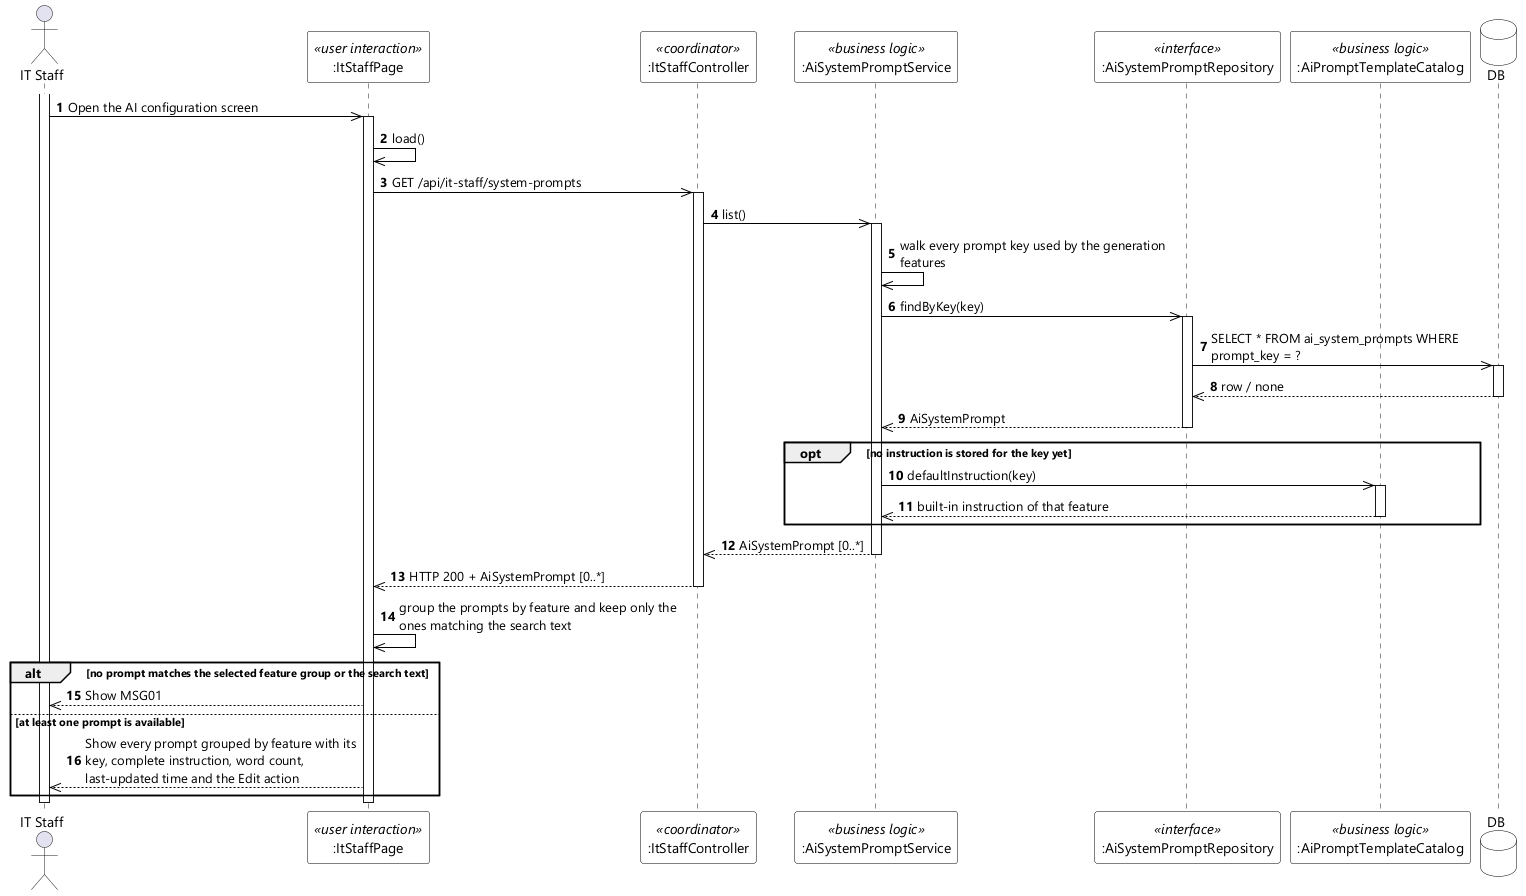

The diagram above was rendered by PlantUML. Its source (embedded in the PNG):
@startuml UC-100 View System Prompts - Sequence Diagram (stereo)
skinparamlocked dpi 96
skinparam defaultFontName "Segoe UI"
skinparam shadowing false
skinparam ParticipantBackgroundColor #FFFFFF
skinparam ParticipantBorderColor #000000
skinparam DatabaseBackgroundColor #FFFFFF
skinparam DatabaseBorderColor #000000
skinparam ArrowColor #000000
skinparam sequenceMessageAlign left
skinparam maxMessageSize 280

actor "IT Staff" as STAFF
participant ":ItStaffPage" as UI <<user interaction>>
participant ":ItStaffController" as CTL <<coordinator>>
participant ":AiSystemPromptService" as SVC <<business logic>>
participant ":AiSystemPromptRepository" as REPO <<interface>>
participant ":AiPromptTemplateCatalog" as CATALOG <<business logic>>
database DB

autonumber
activate STAFF
STAFF ->> UI : Open the AI configuration screen
activate UI
UI ->> UI : load()
UI ->> CTL : GET /api/it-staff/system-prompts
activate CTL
CTL ->> SVC : list()
activate SVC
SVC ->> SVC : walk every prompt key used by the generation features
SVC ->> REPO : findByKey(key)
activate REPO
REPO ->> DB : SELECT * FROM ai_system_prompts WHERE prompt_key = ?
activate DB
DB -->> REPO : row / none
deactivate DB
REPO -->> SVC : AiSystemPrompt
deactivate REPO

opt no instruction is stored for the key yet
  SVC ->> CATALOG : defaultInstruction(key)
  activate CATALOG
  CATALOG -->> SVC : built-in instruction of that feature
  deactivate CATALOG
end

SVC -->> CTL : AiSystemPrompt [0..*]
deactivate SVC
CTL -->> UI : HTTP 200 + AiSystemPrompt [0..*]
deactivate CTL
UI ->> UI : group the prompts by feature and keep only the ones matching the search text

alt no prompt matches the selected feature group or the search text
  UI -->> STAFF : Show MSG01
else at least one prompt is available
  UI -->> STAFF : Show every prompt grouped by feature with its key, complete instruction, word count, last-updated time and the Edit action
end
deactivate UI
deactivate STAFF
@enduml